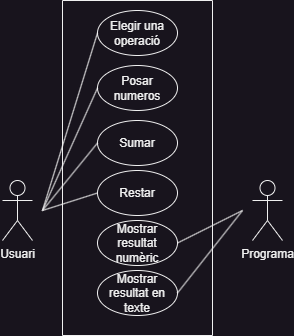

The diagram above was exported from draw.io. Its source (the exported page's mxGraphModel, read from the mxfile embedded in the PNG):
<mxGraphModel dx="330" dy="696" grid="1" gridSize="10" guides="1" tooltips="1" connect="1" arrows="1" fold="1" page="1" pageScale="1" pageWidth="827" pageHeight="1169" math="0" shadow="0">
  <root>
    <mxCell id="0" />
    <mxCell id="1" parent="0" />
    <mxCell id="KrNR8_P6LvNQ-hzvOA2d-1" value="Usuari" style="shape=umlActor;verticalLabelPosition=bottom;verticalAlign=top;html=1;outlineConnect=0;" vertex="1" parent="1">
      <mxGeometry x="40" y="260" width="30" height="60" as="geometry" />
    </mxCell>
    <mxCell id="KrNR8_P6LvNQ-hzvOA2d-2" value="Programa" style="shape=umlActor;verticalLabelPosition=bottom;verticalAlign=top;html=1;outlineConnect=0;" vertex="1" parent="1">
      <mxGeometry x="290" y="260" width="30" height="60" as="geometry" />
    </mxCell>
    <mxCell id="KrNR8_P6LvNQ-hzvOA2d-5" value="" style="swimlane;startSize=0;" vertex="1" parent="1">
      <mxGeometry x="100" y="80" width="150" height="335" as="geometry" />
    </mxCell>
    <mxCell id="KrNR8_P6LvNQ-hzvOA2d-7" value="Elegir una operació" style="ellipse;whiteSpace=wrap;html=1;" vertex="1" parent="KrNR8_P6LvNQ-hzvOA2d-5">
      <mxGeometry x="35" y="10" width="80" height="45" as="geometry" />
    </mxCell>
    <mxCell id="KrNR8_P6LvNQ-hzvOA2d-8" value="Sumar" style="ellipse;whiteSpace=wrap;html=1;" vertex="1" parent="KrNR8_P6LvNQ-hzvOA2d-5">
      <mxGeometry x="35" y="120" width="80" height="45" as="geometry" />
    </mxCell>
    <mxCell id="KrNR8_P6LvNQ-hzvOA2d-9" value="Restar" style="ellipse;whiteSpace=wrap;html=1;" vertex="1" parent="KrNR8_P6LvNQ-hzvOA2d-5">
      <mxGeometry x="35" y="170" width="80" height="45" as="geometry" />
    </mxCell>
    <mxCell id="KrNR8_P6LvNQ-hzvOA2d-10" value="Posar numeros" style="ellipse;whiteSpace=wrap;html=1;" vertex="1" parent="KrNR8_P6LvNQ-hzvOA2d-5">
      <mxGeometry x="35" y="65" width="80" height="45" as="geometry" />
    </mxCell>
    <mxCell id="KrNR8_P6LvNQ-hzvOA2d-11" value="Mostrar resultat numèric" style="ellipse;whiteSpace=wrap;html=1;" vertex="1" parent="KrNR8_P6LvNQ-hzvOA2d-5">
      <mxGeometry x="35" y="220" width="80" height="45" as="geometry" />
    </mxCell>
    <mxCell id="KrNR8_P6LvNQ-hzvOA2d-12" value="Mostrar resultat en texte" style="ellipse;whiteSpace=wrap;html=1;" vertex="1" parent="KrNR8_P6LvNQ-hzvOA2d-5">
      <mxGeometry x="35" y="270" width="80" height="45" as="geometry" />
    </mxCell>
    <mxCell id="KrNR8_P6LvNQ-hzvOA2d-13" value="" style="endArrow=none;html=1;rounded=0;exitX=1;exitY=0.5;exitDx=0;exitDy=0;" edge="1" parent="1" source="KrNR8_P6LvNQ-hzvOA2d-11">
      <mxGeometry width="50" height="50" relative="1" as="geometry">
        <mxPoint x="280" y="200" as="sourcePoint" />
        <mxPoint x="280" y="290" as="targetPoint" />
      </mxGeometry>
    </mxCell>
    <mxCell id="KrNR8_P6LvNQ-hzvOA2d-14" value="" style="endArrow=none;html=1;rounded=0;exitX=1;exitY=0.5;exitDx=0;exitDy=0;" edge="1" parent="1" source="KrNR8_P6LvNQ-hzvOA2d-12">
      <mxGeometry width="50" height="50" relative="1" as="geometry">
        <mxPoint x="200" y="480" as="sourcePoint" />
        <mxPoint x="280" y="290" as="targetPoint" />
      </mxGeometry>
    </mxCell>
    <mxCell id="KrNR8_P6LvNQ-hzvOA2d-15" value="" style="endArrow=none;html=1;rounded=0;entryX=0;entryY=0.5;entryDx=0;entryDy=0;" edge="1" parent="1" target="KrNR8_P6LvNQ-hzvOA2d-7">
      <mxGeometry width="50" height="50" relative="1" as="geometry">
        <mxPoint x="80" y="290" as="sourcePoint" />
        <mxPoint x="130" y="240" as="targetPoint" />
      </mxGeometry>
    </mxCell>
    <mxCell id="KrNR8_P6LvNQ-hzvOA2d-16" value="" style="endArrow=none;html=1;rounded=0;entryX=0;entryY=0.5;entryDx=0;entryDy=0;" edge="1" parent="1" target="KrNR8_P6LvNQ-hzvOA2d-10">
      <mxGeometry width="50" height="50" relative="1" as="geometry">
        <mxPoint x="80" y="290" as="sourcePoint" />
        <mxPoint x="130" y="240" as="targetPoint" />
      </mxGeometry>
    </mxCell>
    <mxCell id="KrNR8_P6LvNQ-hzvOA2d-17" value="" style="endArrow=none;html=1;rounded=0;entryX=0;entryY=0.5;entryDx=0;entryDy=0;" edge="1" parent="1" target="KrNR8_P6LvNQ-hzvOA2d-8">
      <mxGeometry width="50" height="50" relative="1" as="geometry">
        <mxPoint x="80" y="290" as="sourcePoint" />
        <mxPoint x="130" y="240" as="targetPoint" />
      </mxGeometry>
    </mxCell>
    <mxCell id="KrNR8_P6LvNQ-hzvOA2d-18" value="" style="endArrow=none;html=1;rounded=0;entryX=0;entryY=0.5;entryDx=0;entryDy=0;" edge="1" parent="1" target="KrNR8_P6LvNQ-hzvOA2d-9">
      <mxGeometry width="50" height="50" relative="1" as="geometry">
        <mxPoint x="80" y="290" as="sourcePoint" />
        <mxPoint x="130" y="240" as="targetPoint" />
      </mxGeometry>
    </mxCell>
  </root>
</mxGraphModel>